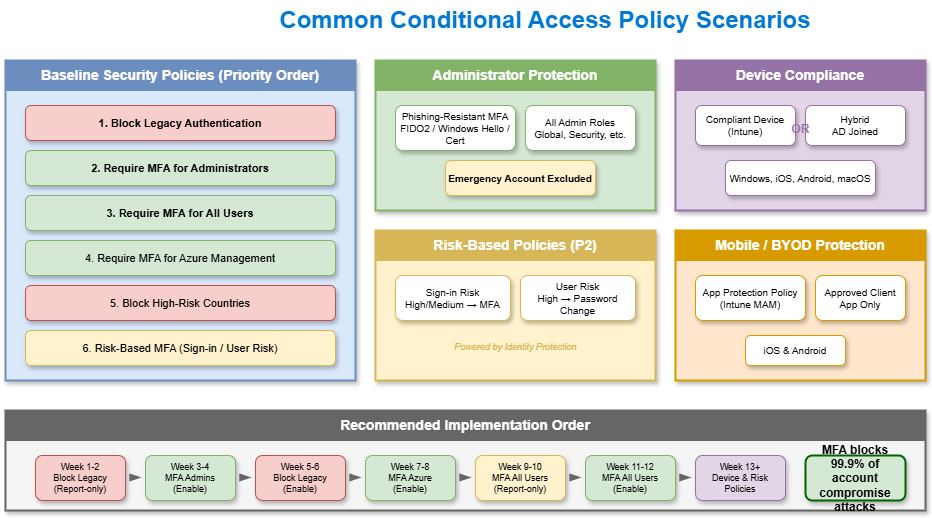

The diagram above was exported from draw.io. Its source (the exported page's mxGraphModel, read from the mxfile embedded in the PNG):
<mxGraphModel dx="886" dy="440" grid="1" gridSize="10" guides="1" tooltips="1" connect="1" arrows="1" fold="1" page="1" pageScale="1" pageWidth="1200" pageHeight="800" math="0" shadow="1">
  <root>
    <mxCell id="0" />
    <mxCell id="1" parent="0" />
    <mxCell id="title" value="Common Conditional Access Policy Scenarios" style="text;html=1;strokeColor=none;fillColor=none;align=center;verticalAlign=middle;whiteSpace=wrap;rounded=0;fontSize=24;fontStyle=1;fontColor=#0078D4;" parent="1" vertex="1">
      <mxGeometry x="250" y="20" width="700" height="40" as="geometry" />
    </mxCell>
    <mxCell id="baseline-box" value="" style="rounded=0;whiteSpace=wrap;html=1;fillColor=#dae8fc;strokeColor=#6c8ebf;strokeWidth=2;shadow=1;" parent="1" vertex="1">
      <mxGeometry x="60" y="80" width="350" height="320" as="geometry" />
    </mxCell>
    <mxCell id="baseline-header" value="Baseline Security Policies (Priority Order)" style="rounded=0;whiteSpace=wrap;html=1;fillColor=#6c8ebf;strokeColor=#6c8ebf;fontColor=#ffffff;fontSize=14;fontStyle=1;" parent="1" vertex="1">
      <mxGeometry x="60" y="80" width="350" height="30" as="geometry" />
    </mxCell>
    <mxCell id="bp1" value="1. Block Legacy Authentication" style="rounded=1;whiteSpace=wrap;html=1;fillColor=#f8cecc;strokeColor=#b85450;fontSize=11;fontStyle=1;shadow=1;" parent="1" vertex="1">
      <mxGeometry x="80" y="125" width="310" height="35" as="geometry" />
    </mxCell>
    <mxCell id="bp2" value="2. Require MFA for Administrators" style="rounded=1;whiteSpace=wrap;html=1;fillColor=#d5e8d4;strokeColor=#82b366;fontSize=11;fontStyle=1;shadow=1;" parent="1" vertex="1">
      <mxGeometry x="80" y="170" width="310" height="35" as="geometry" />
    </mxCell>
    <mxCell id="bp3" value="3. Require MFA for All Users" style="rounded=1;whiteSpace=wrap;html=1;fillColor=#d5e8d4;strokeColor=#82b366;fontSize=11;fontStyle=1;shadow=1;" parent="1" vertex="1">
      <mxGeometry x="80" y="215" width="310" height="35" as="geometry" />
    </mxCell>
    <mxCell id="bp4" value="4. Require MFA for Azure Management" style="rounded=1;whiteSpace=wrap;html=1;fillColor=#d5e8d4;strokeColor=#82b366;fontSize=11;shadow=1;" parent="1" vertex="1">
      <mxGeometry x="80" y="260" width="310" height="35" as="geometry" />
    </mxCell>
    <mxCell id="bp5" value="5. Block High-Risk Countries" style="rounded=1;whiteSpace=wrap;html=1;fillColor=#f8cecc;strokeColor=#b85450;fontSize=11;shadow=1;" parent="1" vertex="1">
      <mxGeometry x="80" y="305" width="310" height="35" as="geometry" />
    </mxCell>
    <mxCell id="bp6" value="6. Risk-Based MFA (Sign-in / User Risk)" style="rounded=1;whiteSpace=wrap;html=1;fillColor=#fff2cc;strokeColor=#d6b656;fontSize=11;shadow=1;" parent="1" vertex="1">
      <mxGeometry x="80" y="350" width="310" height="35" as="geometry" />
    </mxCell>
    <mxCell id="admin-box" value="" style="rounded=0;whiteSpace=wrap;html=1;fillColor=#d5e8d4;strokeColor=#82b366;strokeWidth=2;shadow=1;" parent="1" vertex="1">
      <mxGeometry x="430" y="80" width="280" height="150" as="geometry" />
    </mxCell>
    <mxCell id="admin-header" value="Administrator Protection" style="rounded=0;whiteSpace=wrap;html=1;fillColor=#82b366;strokeColor=#82b366;fontColor=#ffffff;fontSize=14;fontStyle=1;" parent="1" vertex="1">
      <mxGeometry x="430" y="80" width="280" height="30" as="geometry" />
    </mxCell>
    <mxCell id="admin1" value="Phishing-Resistant MFA&#10;FIDO2 / Windows Hello / Cert" style="rounded=1;whiteSpace=wrap;html=1;fillColor=#ffffff;strokeColor=#82b366;fontSize=10;shadow=1;" parent="1" vertex="1">
      <mxGeometry x="450" y="125" width="120" height="45" as="geometry" />
    </mxCell>
    <mxCell id="admin2" value="All Admin Roles&#10;Global, Security, etc." style="rounded=1;whiteSpace=wrap;html=1;fillColor=#ffffff;strokeColor=#82b366;fontSize=10;shadow=1;" parent="1" vertex="1">
      <mxGeometry x="580" y="125" width="110" height="45" as="geometry" />
    </mxCell>
    <mxCell id="admin3" value="Emergency Account Excluded" style="rounded=1;whiteSpace=wrap;html=1;fillColor=#fff2cc;strokeColor=#d6b656;fontSize=10;fontStyle=1;shadow=1;" parent="1" vertex="1">
      <mxGeometry x="500" y="180" width="150" height="35" as="geometry" />
    </mxCell>
    <mxCell id="device-box" value="" style="rounded=0;whiteSpace=wrap;html=1;fillColor=#e1d5e7;strokeColor=#9673a6;strokeWidth=2;shadow=1;" parent="1" vertex="1">
      <mxGeometry x="730" y="80" width="250" height="150" as="geometry" />
    </mxCell>
    <mxCell id="device-header" value="Device Compliance" style="rounded=0;whiteSpace=wrap;html=1;fillColor=#9673a6;strokeColor=#9673a6;fontColor=#ffffff;fontSize=14;fontStyle=1;" parent="1" vertex="1">
      <mxGeometry x="730" y="80" width="250" height="30" as="geometry" />
    </mxCell>
    <mxCell id="dev1" value="Compliant Device&#10;(Intune)" style="rounded=1;whiteSpace=wrap;html=1;fillColor=#ffffff;strokeColor=#9673a6;fontSize=10;shadow=1;" parent="1" vertex="1">
      <mxGeometry x="750" y="125" width="100" height="40" as="geometry" />
    </mxCell>
    <mxCell id="dev2" value="Hybrid&#10;AD Joined" style="rounded=1;whiteSpace=wrap;html=1;fillColor=#ffffff;strokeColor=#9673a6;fontSize=10;shadow=1;" parent="1" vertex="1">
      <mxGeometry x="860" y="125" width="100" height="40" as="geometry" />
    </mxCell>
    <mxCell id="dev-or" value="OR" style="text;html=1;strokeColor=none;fillColor=none;align=center;fontSize=12;fontStyle=1;fontColor=#9673a6;" parent="1" vertex="1">
      <mxGeometry x="840" y="135" width="30" height="20" as="geometry" />
    </mxCell>
    <mxCell id="dev3" value="Windows, iOS, Android, macOS" style="rounded=1;whiteSpace=wrap;html=1;fillColor=#ffffff;strokeColor=#9673a6;fontSize=10;shadow=1;" parent="1" vertex="1">
      <mxGeometry x="780" y="180" width="150" height="35" as="geometry" />
    </mxCell>
    <mxCell id="risk-box" value="" style="rounded=0;whiteSpace=wrap;html=1;fillColor=#fff2cc;strokeColor=#d6b656;strokeWidth=2;shadow=1;" parent="1" vertex="1">
      <mxGeometry x="430" y="250" width="280" height="150" as="geometry" />
    </mxCell>
    <mxCell id="risk-header" value="Risk-Based Policies (P2)" style="rounded=0;whiteSpace=wrap;html=1;fillColor=#d6b656;strokeColor=#d6b656;fontColor=#ffffff;fontSize=14;fontStyle=1;" parent="1" vertex="1">
      <mxGeometry x="430" y="250" width="280" height="30" as="geometry" />
    </mxCell>
    <mxCell id="risk1" value="Sign-in Risk&#10;High/Medium → MFA" style="rounded=1;whiteSpace=wrap;html=1;fillColor=#ffffff;strokeColor=#d6b656;fontSize=10;shadow=1;" parent="1" vertex="1">
      <mxGeometry x="450" y="295" width="115" height="45" as="geometry" />
    </mxCell>
    <mxCell id="risk2" value="User Risk&#10;High → Password Change" style="rounded=1;whiteSpace=wrap;html=1;fillColor=#ffffff;strokeColor=#d6b656;fontSize=10;shadow=1;" parent="1" vertex="1">
      <mxGeometry x="575" y="295" width="115" height="45" as="geometry" />
    </mxCell>
    <mxCell id="risk3" value="Powered by Identity Protection" style="text;html=1;strokeColor=none;fillColor=none;align=center;fontSize=9;fontColor=#d6b656;fontStyle=2;" parent="1" vertex="1">
      <mxGeometry x="480" y="355" width="180" height="20" as="geometry" />
    </mxCell>
    <mxCell id="mobile-box" value="" style="rounded=0;whiteSpace=wrap;html=1;fillColor=#ffe6cc;strokeColor=#d79b00;strokeWidth=2;shadow=1;" parent="1" vertex="1">
      <mxGeometry x="730" y="250" width="250" height="150" as="geometry" />
    </mxCell>
    <mxCell id="mobile-header" value="Mobile / BYOD Protection" style="rounded=0;whiteSpace=wrap;html=1;fillColor=#d79b00;strokeColor=#d79b00;fontColor=#ffffff;fontSize=14;fontStyle=1;" parent="1" vertex="1">
      <mxGeometry x="730" y="250" width="250" height="30" as="geometry" />
    </mxCell>
    <mxCell id="mob1" value="App Protection Policy&#10;(Intune MAM)" style="rounded=1;whiteSpace=wrap;html=1;fillColor=#ffffff;strokeColor=#d79b00;fontSize=10;shadow=1;" parent="1" vertex="1">
      <mxGeometry x="750" y="295" width="110" height="45" as="geometry" />
    </mxCell>
    <mxCell id="mob2" value="Approved Client&#10;App Only" style="rounded=1;whiteSpace=wrap;html=1;fillColor=#ffffff;strokeColor=#d79b00;fontSize=10;shadow=1;" parent="1" vertex="1">
      <mxGeometry x="870" y="295" width="90" height="45" as="geometry" />
    </mxCell>
    <mxCell id="mob3" value="iOS &amp; Android" style="rounded=1;whiteSpace=wrap;html=1;fillColor=#ffffff;strokeColor=#d79b00;fontSize=10;shadow=1;" parent="1" vertex="1">
      <mxGeometry x="800" y="355" width="100" height="30" as="geometry" />
    </mxCell>
    <mxCell id="impl-box" value="" style="rounded=0;whiteSpace=wrap;html=1;fillColor=#f5f5f5;strokeColor=#666666;strokeWidth=2;shadow=1;" parent="1" vertex="1">
      <mxGeometry x="60" y="430" width="920" height="100" as="geometry" />
    </mxCell>
    <mxCell id="impl-header" value="Recommended Implementation Order" style="rounded=0;whiteSpace=wrap;html=1;fillColor=#666666;strokeColor=#666666;fontColor=#ffffff;fontSize=14;fontStyle=1;" parent="1" vertex="1">
      <mxGeometry x="60" y="430" width="920" height="30" as="geometry" />
    </mxCell>
    <mxCell id="i1" value="Week 1-2&#10;Block Legacy&#10;(Report-only)" style="rounded=1;whiteSpace=wrap;html=1;fillColor=#f8cecc;strokeColor=#b85450;fontSize=9;shadow=1;" parent="1" vertex="1">
      <mxGeometry x="90" y="475" width="90" height="45" as="geometry" />
    </mxCell>
    <mxCell id="i2" value="Week 3-4&#10;MFA Admins&#10;(Enable)" style="rounded=1;whiteSpace=wrap;html=1;fillColor=#d5e8d4;strokeColor=#82b366;fontSize=9;shadow=1;" parent="1" vertex="1">
      <mxGeometry x="200" y="475" width="90" height="45" as="geometry" />
    </mxCell>
    <mxCell id="i3" value="Week 5-6&#10;Block Legacy&#10;(Enable)" style="rounded=1;whiteSpace=wrap;html=1;fillColor=#f8cecc;strokeColor=#b85450;fontSize=9;shadow=1;" parent="1" vertex="1">
      <mxGeometry x="310" y="475" width="90" height="45" as="geometry" />
    </mxCell>
    <mxCell id="i4" value="Week 7-8&#10;MFA Azure&#10;(Enable)" style="rounded=1;whiteSpace=wrap;html=1;fillColor=#d5e8d4;strokeColor=#82b366;fontSize=9;shadow=1;" parent="1" vertex="1">
      <mxGeometry x="420" y="475" width="90" height="45" as="geometry" />
    </mxCell>
    <mxCell id="i5" value="Week 9-10&#10;MFA All Users&#10;(Report-only)" style="rounded=1;whiteSpace=wrap;html=1;fillColor=#fff2cc;strokeColor=#d6b656;fontSize=9;shadow=1;" parent="1" vertex="1">
      <mxGeometry x="530" y="475" width="90" height="45" as="geometry" />
    </mxCell>
    <mxCell id="i6" value="Week 11-12&#10;MFA All Users&#10;(Enable)" style="rounded=1;whiteSpace=wrap;html=1;fillColor=#d5e8d4;strokeColor=#82b366;fontSize=9;shadow=1;" parent="1" vertex="1">
      <mxGeometry x="640" y="475" width="90" height="45" as="geometry" />
    </mxCell>
    <mxCell id="i7" value="Week 13+&#10;Device &amp; Risk&#10;Policies" style="rounded=1;whiteSpace=wrap;html=1;fillColor=#e1d5e7;strokeColor=#9673a6;fontSize=9;shadow=1;" parent="1" vertex="1">
      <mxGeometry x="750" y="475" width="90" height="45" as="geometry" />
    </mxCell>
    <mxCell id="ia1" style="endArrow=blockThin;endFill=1;strokeColor=#666666;strokeWidth=2;" parent="1" edge="1">
      <mxGeometry relative="1" as="geometry">
        <mxPoint x="185" y="497" as="sourcePoint" />
        <mxPoint x="195" y="497" as="targetPoint" />
      </mxGeometry>
    </mxCell>
    <mxCell id="ia2" style="endArrow=blockThin;endFill=1;strokeColor=#666666;strokeWidth=2;" parent="1" edge="1">
      <mxGeometry relative="1" as="geometry">
        <mxPoint x="295" y="497" as="sourcePoint" />
        <mxPoint x="305" y="497" as="targetPoint" />
      </mxGeometry>
    </mxCell>
    <mxCell id="ia3" style="endArrow=blockThin;endFill=1;strokeColor=#666666;strokeWidth=2;" parent="1" edge="1">
      <mxGeometry relative="1" as="geometry">
        <mxPoint x="405" y="497" as="sourcePoint" />
        <mxPoint x="415" y="497" as="targetPoint" />
      </mxGeometry>
    </mxCell>
    <mxCell id="ia4" style="endArrow=blockThin;endFill=1;strokeColor=#666666;strokeWidth=2;" parent="1" edge="1">
      <mxGeometry relative="1" as="geometry">
        <mxPoint x="515" y="497" as="sourcePoint" />
        <mxPoint x="525" y="497" as="targetPoint" />
      </mxGeometry>
    </mxCell>
    <mxCell id="ia5" style="endArrow=blockThin;endFill=1;strokeColor=#666666;strokeWidth=2;" parent="1" edge="1">
      <mxGeometry relative="1" as="geometry">
        <mxPoint x="625" y="497" as="sourcePoint" />
        <mxPoint x="635" y="497" as="targetPoint" />
      </mxGeometry>
    </mxCell>
    <mxCell id="ia6" style="endArrow=blockThin;endFill=1;strokeColor=#666666;strokeWidth=2;" parent="1" edge="1">
      <mxGeometry relative="1" as="geometry">
        <mxPoint x="735" y="497" as="sourcePoint" />
        <mxPoint x="745" y="497" as="targetPoint" />
      </mxGeometry>
    </mxCell>
    <mxCell id="impact" value="MFA blocks 99.9% of account compromise attacks" style="rounded=1;whiteSpace=wrap;html=1;fillColor=#d5e8d4;strokeColor=#006400;fontSize=12;fontStyle=1;shadow=1;strokeWidth=2;" parent="1" vertex="1">
      <mxGeometry x="860" y="475" width="100" height="45" as="geometry" />
    </mxCell>
  </root>
</mxGraphModel>